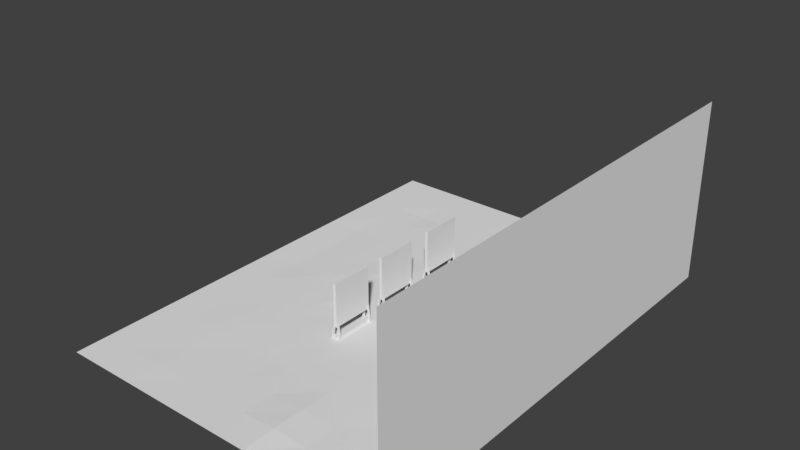 # Source: cartoon_dd3_targets.blend  (saved by Blender 2.79.0; exported with 4.5.12 LTS)
import bpy
from mathutils import Matrix  # noqa: F401  (used for matrix-valued properties, if any)

bpy.ops.wm.read_factory_settings(use_empty=True)
scene = bpy.context.scene
scene.name = 'Scene'

# ---- collections
col_collection_1 = bpy.data.collections.new('Collection 1'); scene.collection.children.link(col_collection_1)
col_collection_4 = bpy.data.collections.new('Collection 4'); scene.collection.children.link(col_collection_4)

# ---- materials (node trees are filled in below, after node groups)
mat_image = bpy.data.materials.new('image')
mat_image.alpha_threshold = 0.0
mat_image.use_transparent_shadow = False
mat_image.roughness = 0.5
mat_wood = bpy.data.materials.new('wood')
mat_wood.alpha_threshold = 0.0
mat_wood.use_transparent_shadow = False
mat_wood.roughness = 0.5

# ---- material node trees

# ---- world
world_world = bpy.data.worlds.new('World'); scene.world = world_world
world_world.color = (0.05088, 0.05088, 0.05088)
world_world.use_sun_shadow = False
world_world.sun_shadow_jitter_overblur = 0.0
world_world.cycles.sampling_method = 'MANUAL'

# ---- meshes
me_cube_003 = bpy.data.meshes.new('Cube.003')
me_cube_003.from_pydata([(-0.06761, -0.8645, -0.9088), (-0.06761, -0.8645, 1.0), (-0.06761, 1.0, -0.9088), (-0.06761, 1.0, 1.0), (0.07031, -0.8645, -0.9088), (0.07031, -0.8645, 1.0), (0.07031, 1.0, -0.9088), (0.07031, 1.0, 1.0), (0.1228, 0.8869, -1.467), (0.1228, 0.8869, -1.337), (0.1193, 1.0, -1.467), (0.1193, 1.0, -1.337), (0.1704, 0.8869, -1.467), (0.1704, 0.8869, -1.251), (0.1704, 1.0, -1.467), (0.1704, 1.0, -1.251), (0.06461, 0.8869, -0.6932), (0.06461, 1.0, -0.6932), (0.07474, 1.0, -0.6932), (0.07474, 0.8869, -0.6932), (0.1204, -0.864, -1.467), (0.1204, -0.864, -1.337), (0.1228, -0.7509, -1.467), (0.1228, -0.7509, -1.337), (0.1704, -0.864, -1.467), (0.1704, -0.864, -1.251), (0.1704, -0.7509, -1.467), (0.1704, -0.7509, -1.251), (0.06461, -0.864, -0.6932), (0.06461, -0.7509, -0.6932), (0.07474, -0.7509, -0.6932), (0.07474, -0.864, -0.6932), (-0.1401, -0.7509, -1.467), (-0.1401, -0.7509, -1.337), (-0.1263, -0.864, -1.467), (-0.1263, -0.864, -1.337), (-0.19, -0.7509, -1.467), (-0.19, -0.7509, -1.251), (-0.19, -0.864, -1.467), (-0.19, -0.864, -1.251), (-0.06334, -0.7509, -0.6932), (-0.06334, -0.864, -0.6932), (-0.07348, -0.864, -0.6932), (-0.07348, -0.7509, -0.6932), (-0.1348, 1.0, -1.467), (-0.1348, 1.0, -1.337), (-0.1401, 0.8869, -1.467), (-0.1401, 0.8869, -1.337), (-0.19, 1.0, -1.467), (-0.19, 1.0, -1.251), (-0.19, 0.8869, -1.467), (-0.19, 0.8869, -1.251), (-0.06334, 1.0, -0.6932), (-0.06334, 0.8869, -0.6932), (-0.07348, 0.8869, -0.6932), (-0.07348, 1.0, -0.6932), (-0.06761, -6.451, -0.9088), (-0.06761, -6.451, 1.0), (-0.06761, -4.586, -0.9088), (-0.06761, -4.586, 1.0), (0.07031, -6.451, -0.9088), (0.07031, -6.451, 1.0), (0.07031, -4.586, -0.9088), (0.07031, -4.586, 1.0), (0.1228, -4.699, -1.467), (0.1228, -4.699, -1.337), (0.1169, -4.586, -1.467), (0.1169, -4.586, -1.337), (0.1704, -4.699, -1.467), (0.1704, -4.699, -1.251), (0.1704, -4.586, -1.467), (0.1704, -4.586, -1.251), (0.06461, -4.699, -0.6932), (0.06461, -4.586, -0.6932), (0.07474, -4.586, -0.6932), (0.07474, -4.699, -0.6932), (0.1169, -6.45, -1.467), (0.1169, -6.45, -1.337), (0.1228, -6.337, -1.467), (0.1228, -6.337, -1.337), (0.1704, -6.45, -1.467), (0.1704, -6.45, -1.251), (0.1704, -6.337, -1.467), (0.1704, -6.337, -1.251), (0.06461, -6.45, -0.6932), (0.06461, -6.337, -0.6932), (0.07474, -6.337, -0.6932), (0.07474, -6.45, -0.6932), (-0.1401, -6.337, -1.467), (-0.1401, -6.337, -1.337), (-0.1308, -6.45, -1.467), (-0.1308, -6.45, -1.337), (-0.19, -6.337, -1.467), (-0.19, -6.337, -1.251), (-0.19, -6.45, -1.467), (-0.19, -6.45, -1.251), (-0.06334, -6.337, -0.6932), (-0.06334, -6.45, -0.6932), (-0.07348, -6.45, -0.6932), (-0.07348, -6.337, -0.6932), (-0.1308, -4.586, -1.467), (-0.1308, -4.586, -1.337), (-0.1401, -4.699, -1.467), (-0.1401, -4.699, -1.337), (-0.19, -4.586, -1.467), (-0.19, -4.586, -1.251), (-0.19, -4.699, -1.467), (-0.19, -4.699, -1.251), (-0.06334, -4.586, -0.6932), (-0.06334, -4.699, -0.6932), (-0.07348, -4.699, -0.6932), (-0.07348, -4.586, -0.6932), (-0.06761, -3.768, -0.9088), (-0.06761, -3.768, 1.0), (-0.06761, -1.903, -0.9088), (-0.06761, -1.903, 1.0), (0.07031, -3.768, -0.9088), (0.07031, -3.768, 1.0), (0.07031, -1.903, -0.9088), (0.07031, -1.903, 1.0), (0.1228, -2.016, -1.467), (0.1228, -2.016, -1.337), (0.1055, -1.903, -1.467), (0.1055, -1.903, -1.337), (0.1704, -2.016, -1.467), (0.1704, -2.016, -1.251), (0.1704, -1.903, -1.467), (0.1704, -1.903, -1.251), (0.06461, -2.016, -0.6932), (0.06461, -1.903, -0.6932), (0.07474, -1.903, -0.6932), (0.07474, -2.016, -0.6932), (0.1055, -3.767, -1.467), (0.1055, -3.767, -1.337), (0.1228, -3.654, -1.467), (0.1228, -3.654, -1.337), (0.1704, -3.767, -1.467), (0.1704, -3.767, -1.251), (0.1704, -3.654, -1.467), (0.1704, -3.654, -1.251), (0.06461, -3.767, -0.6932), (0.06461, -3.654, -0.6932), (0.07474, -3.654, -0.6932), (0.07474, -3.767, -0.6932), (-0.1401, -3.654, -1.467), (-0.1401, -3.654, -1.337), (-0.1281, -3.767, -1.467), (-0.1281, -3.767, -1.337), (-0.19, -3.654, -1.467), (-0.19, -3.654, -1.251), (-0.19, -3.767, -1.467), (-0.19, -3.767, -1.251), (-0.06334, -3.654, -0.6932), (-0.06334, -3.767, -0.6932), (-0.07348, -3.767, -0.6932), (-0.07348, -3.654, -0.6932), (-0.1281, -1.903, -1.467), (-0.1281, -1.903, -1.337), (-0.1401, -2.016, -1.467), (-0.1401, -2.016, -1.337), (-0.19, -1.903, -1.467), (-0.19, -1.903, -1.251), (-0.19, -2.016, -1.467), (-0.19, -2.016, -1.251), (-0.06334, -1.903, -0.6932), (-0.06334, -2.016, -0.6932), (-0.07348, -2.016, -0.6932), (-0.07348, -1.903, -0.6932), (-0.08742, -6.337, -0.76), (-0.1054, -6.45, -0.8463), (-0.0832, -6.45, -0.8828), (0.08141, -4.586, -0.9002), (0.08932, -4.699, -0.7783), (0.1068, -4.586, -0.8806)], [], [(1, 2, 0), (3, 6, 2), (7, 4, 6), (5, 0, 4), (6, 0, 2), (3, 5, 7), (11, 14, 10), (15, 12, 14), (12, 9, 8), (14, 8, 10), (13, 16, 9), (17, 19, 18), (15, 19, 13), (15, 17, 18), (11, 16, 17), (9, 45, 47), (23, 26, 22), (27, 24, 26), (24, 21, 20), (22, 24, 20), (25, 28, 21), (29, 31, 30), (27, 31, 25), (27, 29, 30), (21, 29, 23), (8, 32, 46), (35, 38, 34), (39, 36, 38), (36, 33, 32), (38, 32, 34), (37, 40, 33), (42, 40, 43), (39, 43, 37), (39, 41, 42), (35, 40, 41), (10, 45, 11), (47, 50, 46), (51, 48, 50), (48, 45, 44), (46, 48, 44), (49, 52, 45), (54, 52, 55), (51, 55, 49), (51, 53, 54), (45, 53, 47), (8, 44, 10), (22, 34, 32), (21, 34, 20), (33, 46, 32), (23, 35, 21), (9, 22, 8), (33, 9, 47), (56, 57, 59), (58, 59, 62), (62, 61, 60), (60, 61, 56), (62, 56, 58), (63, 59, 61), (67, 70, 66), (71, 68, 70), (68, 65, 64), (70, 64, 66), (69, 172, 65), (73, 75, 74), (69, 173, 172), (71, 171, 173), (72, 73, 171), (65, 101, 103), (79, 82, 78), (83, 80, 82), (80, 77, 76), (78, 80, 76), (81, 84, 77), (85, 87, 86), (83, 87, 81), (83, 85, 86), (77, 85, 79), (64, 88, 102), (91, 94, 90), (95, 92, 94), (92, 89, 88), (94, 88, 90), (93, 168, 89), (98, 96, 99), (93, 169, 168), (95, 170, 169), (96, 97, 170), (66, 101, 67), (103, 106, 102), (107, 104, 106), (104, 101, 100), (102, 104, 100), (105, 108, 101), (110, 108, 111), (107, 111, 105), (107, 109, 110), (101, 109, 103), (64, 100, 66), (78, 90, 88), (77, 90, 76), (89, 102, 88), (79, 91, 77), (65, 78, 64), (89, 65, 103), (113, 114, 112), (115, 118, 114), (119, 116, 118), (117, 112, 116), (118, 112, 114), (115, 117, 119), (123, 126, 122), (127, 124, 126), (124, 121, 120), (126, 120, 122), (125, 128, 121), (129, 131, 130), (127, 131, 125), (127, 129, 130), (123, 128, 129), (123, 159, 121), (135, 138, 134), (139, 136, 138), (136, 133, 132), (134, 136, 132), (137, 140, 133), (141, 143, 142), (139, 143, 137), (139, 141, 142), (133, 141, 135), (120, 144, 158), (147, 150, 146), (151, 148, 150), (148, 145, 144), (150, 144, 146), (149, 152, 145), (154, 152, 155), (151, 155, 149), (151, 153, 154), (147, 152, 153), (122, 157, 123), (159, 162, 158), (163, 160, 162), (160, 157, 156), (158, 160, 156), (161, 164, 157), (166, 164, 167), (163, 167, 161), (163, 165, 166), (157, 165, 159), (122, 158, 156), (132, 144, 134), (133, 146, 132), (145, 158, 144), (133, 145, 147), (121, 134, 120), (145, 121, 159), (169, 97, 98), (59, 58, 56), (56, 61, 57), (168, 98, 99), (173, 73, 74), (61, 62, 63), (172, 74, 75), (62, 59, 63), (61, 59, 57), (1, 3, 2), (3, 7, 6), (7, 5, 4), (5, 1, 0), (6, 4, 0), (3, 1, 5), (11, 15, 14), (15, 13, 12), (12, 13, 9), (14, 12, 8), (13, 19, 16), (17, 16, 19), (15, 18, 19), (15, 11, 17), (11, 9, 16), (9, 11, 45), (23, 27, 26), (27, 25, 24), (24, 25, 21), (22, 26, 24), (25, 31, 28), (29, 28, 31), (27, 30, 31), (27, 23, 29), (21, 28, 29), (8, 22, 32), (35, 39, 38), (39, 37, 36), (36, 37, 33), (38, 36, 32), (37, 43, 40), (42, 41, 40), (39, 42, 43), (39, 35, 41), (35, 33, 40), (10, 44, 45), (47, 51, 50), (51, 49, 48), (48, 49, 45), (46, 50, 48), (49, 55, 52), (54, 53, 52), (51, 54, 55), (51, 47, 53), (45, 52, 53), (8, 46, 44), (22, 20, 34), (21, 35, 34), (33, 47, 46), (23, 33, 35), (9, 23, 22), (33, 23, 9), (62, 60, 56), (67, 71, 70), (71, 69, 68), (68, 69, 65), (70, 68, 64), (72, 65, 172), (172, 75, 72), (73, 72, 75), (69, 71, 173), (71, 67, 171), (171, 67, 65), (65, 72, 171), (65, 67, 101), (79, 83, 82), (83, 81, 80), (80, 81, 77), (78, 82, 80), (81, 87, 84), (85, 84, 87), (83, 86, 87), (83, 79, 85), (77, 84, 85), (64, 78, 88), (91, 95, 94), (95, 93, 92), (92, 93, 89), (94, 92, 88), (96, 89, 168), (168, 99, 96), (98, 97, 96), (93, 95, 169), (95, 91, 170), (170, 91, 89), (89, 96, 170), (66, 100, 101), (103, 107, 106), (107, 105, 104), (104, 105, 101), (102, 106, 104), (105, 111, 108), (110, 109, 108), (107, 110, 111), (107, 103, 109), (101, 108, 109), (64, 102, 100), (78, 76, 90), (77, 91, 90), (89, 103, 102), (79, 89, 91), (65, 79, 78), (89, 79, 65), (113, 115, 114), (115, 119, 118), (119, 117, 116), (117, 113, 112), (118, 116, 112), (115, 113, 117), (123, 127, 126), (127, 125, 124), (124, 125, 121), (126, 124, 120), (125, 131, 128), (129, 128, 131), (127, 130, 131), (127, 123, 129), (123, 121, 128), (123, 157, 159), (135, 139, 138), (139, 137, 136), (136, 137, 133), (134, 138, 136), (137, 143, 140), (141, 140, 143), (139, 142, 143), (139, 135, 141), (133, 140, 141), (120, 134, 144), (147, 151, 150), (151, 149, 148), (148, 149, 145), (150, 148, 144), (149, 155, 152), (154, 153, 152), (151, 154, 155), (151, 147, 153), (147, 145, 152), (122, 156, 157), (159, 163, 162), (163, 161, 160), (160, 161, 157), (158, 162, 160), (161, 167, 164), (166, 165, 164), (163, 166, 167), (163, 159, 165), (157, 164, 165), (122, 120, 158), (132, 146, 144), (133, 147, 146), (145, 159, 158), (133, 135, 145), (121, 135, 134), (145, 135, 121), (169, 170, 97), (168, 169, 98), (173, 171, 73), (172, 173, 74)])
me_cube_003.polygons.foreach_set('material_index', [0, 1, 0, 1, 1, 1, 1, 1, 1, 1, 1, 1, 1, 1, 1, 1, 1, 1, 1, 1, 1, 1, 1, 1, 1, 1, 1, 1, 1, 1, 1, 1, 1, 1, 1, 1, 1, 1, 1, 1, 1, 1, 1, 1, 1, 1, 1, 1, 1, 1, 1, 1, 0, 1, 0, 1, 1, 1, 1, 1, 1, 1, 1, 1, 1, 1, 1, 1, 1, 1, 1, 1, 1, 1, 1, 1, 1, 1, 1, 1, 1, 1, 1, 1, 1, 1, 1, 1, 1, 1, 1, 1, 1, 1, 1, 1, 1, 1, 1, 1, 1, 1, 1, 1, 0, 1, 0, 1, 1, 1, 1, 1, 1, 1, 1, 1, 1, 1, 1, 1, 1, 1, 1, 1, 1, 1, 1, 1, 1, 1, 1, 1, 1, 1, 1, 1, 1, 1, 1, 1, 1, 1, 1, 1, 1, 1, 1, 1, 1, 1, 1, 1, 1, 1, 1, 1, 1, 0, 1, 1, 1, 0, 1, 1, 1, 0, 1, 0, 1, 1, 1, 1, 1, 1, 1, 1, 1, 1, 1, 1, 1, 1, 1, 1, 1, 1, 1, 1, 1, 1, 1, 1, 1, 1, 1, 1, 1, 1, 1, 1, 1, 1, 1, 1, 1, 1, 1, 1, 1, 1, 1, 1, 1, 1, 1, 1, 1, 1, 1, 1, 1, 1, 1, 1, 1, 1, 1, 1, 1, 1, 1, 1, 1, 1, 1, 1, 1, 1, 1, 1, 1, 1, 1, 1, 1, 1, 1, 1, 1, 1, 1, 1, 1, 1, 1, 1, 1, 1, 1, 1, 1, 1, 1, 1, 1, 1, 1, 1, 0, 1, 0, 1, 1, 1, 1, 1, 1, 1, 1, 1, 1, 1, 1, 1, 1, 1, 1, 1, 1, 1, 1, 1, 1, 1, 1, 1, 1, 1, 1, 1, 1, 1, 1, 1, 1, 1, 1, 1, 1, 1, 1, 1, 1, 1, 1, 1, 1, 1, 1, 1, 1, 1, 1, 1])
_uv = me_cube_003.uv_layers.new(name='UVMap')
_uv.uv.foreach_set('vector', [0.3314, 0.9978, 0.001203, 0.00227, 0.3384, 0.004077, 0.2682, 0.006815, 0.2783, 0.0878, 0.2682, 0.0878, 0.3314, 0.9978, 0.001203, 0.00227, 0.3384, 0.004077, 0.2582, 0.006815, 0.2682, 0.0878, 0.2582, 0.0878, 0.2582, 0.006815, 0.2482, 0.09167, 0.2482, 0.006815, 0.2381, 0.09167, 0.2482, 0.006815, 0.2482, 0.09167, 0.3195, 0.03412, 0.3229, 0.03964, 0.3195, 0.03964, 0.365, 0.07292, 0.3487, 0.007419, 0.365, 0.007419, 0.3595, 0.07246, 0.3629, 0.06694, 0.3629, 0.07246, 0.2381, 0.006815, 0.2347, 0.01162, 0.2347, 0.006815, 0.3595, 0.06332, 0.3629, 0.03964, 0.3629, 0.06694, 0.3394, 0.07581, 0.3401, 0.07101, 0.3401, 0.07581, 0.365, 0.07292, 0.3487, 0.2428, 0.3487, 0.07292, 0.3229, 0.03049, 0.3195, 0.006815, 0.3202, 0.006815, 0.3558, 0.03411, 0.3476, 0.006815, 0.3558, 0.006815, 0.2876, 0.08685, 0.2783, 0.09165, 0.2783, 0.08685, 0.3629, 0.01233, 0.3595, 0.006815, 0.3629, 0.006815, 0.3487, 0.4126, 0.365, 0.4781, 0.3487, 0.4781, 0.3229, 0.03964, 0.3195, 0.04516, 0.3195, 0.03964, 0.2347, 0.08685, 0.2381, 0.09165, 0.2347, 0.09165, 0.3229, 0.04878, 0.3195, 0.07246, 0.3195, 0.04516, 0.3401, 0.06621, 0.3409, 0.06141, 0.3409, 0.06621, 0.3487, 0.4126, 0.365, 0.2428, 0.365, 0.4126, 0.3595, 0.01596, 0.3629, 0.03964, 0.3622, 0.03964, 0.3558, 0.03411, 0.3476, 0.06141, 0.3476, 0.03411, 0.2347, 0.01162, 0.2253, 0.08685, 0.2253, 0.01162, 0.3101, 0.04516, 0.3065, 0.03964, 0.3101, 0.03964, 0.7169, 0.07292, 0.7006, 0.007419, 0.7169, 0.007419, 0.3558, 0.03964, 0.3595, 0.03412, 0.3595, 0.03964, 0.2217, 0.09165, 0.2253, 0.08685, 0.2253, 0.09165, 0.3558, 0.03049, 0.3595, 0.006815, 0.3595, 0.03412, 0.3394, 0.06141, 0.3401, 0.06621, 0.3394, 0.06621, 0.7169, 0.07292, 0.7006, 0.2428, 0.7006, 0.07292, 0.3065, 0.04878, 0.3101, 0.07246, 0.3094, 0.07246, 0.3394, 0.006815, 0.3476, 0.03411, 0.3394, 0.03411, 0.3195, 0.03964, 0.3101, 0.03412, 0.3195, 0.03412, 0.3558, 0.06694, 0.3595, 0.07246, 0.3558, 0.07246, 0.7169, 0.3083, 0.7006, 0.2428, 0.7169, 0.2428, 0.3065, 0.03964, 0.3101, 0.03412, 0.3101, 0.03964, 0.2253, 0.01162, 0.2217, 0.006815, 0.2253, 0.006815, 0.3065, 0.03049, 0.3101, 0.006815, 0.3101, 0.03412, 0.3394, 0.06621, 0.3401, 0.07101, 0.3394, 0.07101, 0.7169, 0.3083, 0.7006, 0.4782, 0.7006, 0.3083, 0.3595, 0.06332, 0.3558, 0.03964, 0.3566, 0.03964, 0.3476, 0.03411, 0.3394, 0.06141, 0.3394, 0.03411, 0.2347, 0.01162, 0.2253, 0.006815, 0.2347, 0.006815, 0.2347, 0.08685, 0.2253, 0.09165, 0.2253, 0.08685, 0.3195, 0.04516, 0.3101, 0.03964, 0.3195, 0.03964, 0.297, 0.08205, 0.3065, 0.006815, 0.3065, 0.08205, 0.2876, 0.01162, 0.2783, 0.006815, 0.2876, 0.006815, 0.2876, 0.08205, 0.297, 0.006815, 0.297, 0.08205, 0.6748, 0.01508, 0.6976, 0.431, 0.6748, 0.431, 1.003, 0.004077, 0.9958, 0.9978, 0.6766, 0.9993, 0.2682, 0.0878, 0.2682, 0.006815, 0.2783, 0.0878, 1.003, 0.004077, 0.6766, 0.9993, 0.6773, 0.00227, 0.2582, 0.0878, 0.2582, 0.006815, 0.2682, 0.0878, 0.2582, 0.006815, 0.2482, 0.09167, 0.2482, 0.006815, 0.2482, 0.09167, 0.2381, 0.09167, 0.2482, 0.006815, 0.3195, 0.03412, 0.3229, 0.03964, 0.3195, 0.03964, 0.365, 0.07292, 0.3487, 0.007419, 0.365, 0.007419, 0.3595, 0.07246, 0.3629, 0.06694, 0.3629, 0.07246, 0.2381, 0.006815, 0.2347, 0.01162, 0.2347, 0.006815, 0.3595, 0.06332, 0.3618, 0.04325, 0.3629, 0.06694, 0.3394, 0.07581, 0.3401, 0.07101, 0.3401, 0.07581, 0.3487, 0.07292, 0.365, 0.1857, 0.3487, 0.2169, 0.3229, 0.03049, 0.3195, 0.0156, 0.3211, 0.01477, 0.3476, 0.006815, 0.3558, 0.006815, 0.3558, 0.01559, 0.2876, 0.08685, 0.2783, 0.09165, 0.2783, 0.08685, 0.3629, 0.01233, 0.3595, 0.006815, 0.3629, 0.006815, 0.3487, 0.4126, 0.365, 0.4781, 0.3487, 0.4781, 0.3229, 0.03964, 0.3195, 0.04516, 0.3195, 0.03964, 0.2347, 0.08685, 0.2381, 0.09165, 0.2347, 0.09165, 0.3229, 0.04878, 0.3195, 0.07246, 0.3195, 0.04516, 0.3401, 0.06621, 0.3409, 0.06141, 0.3409, 0.06621, 0.3487, 0.4126, 0.365, 0.2428, 0.365, 0.4126, 0.3595, 0.01596, 0.3629, 0.03964, 0.3622, 0.03964, 0.3558, 0.03411, 0.3476, 0.06141, 0.3476, 0.03411, 0.2347, 0.01162, 0.2253, 0.08685, 0.2253, 0.01162, 0.3101, 0.04516, 0.3065, 0.03964, 0.3101, 0.03964, 0.7169, 0.07292, 0.7006, 0.007419, 0.7169, 0.007419, 0.3558, 0.03964, 0.3595, 0.03412, 0.3595, 0.03964, 0.2217, 0.09165, 0.2253, 0.08685, 0.2253, 0.09165, 0.3558, 0.03049, 0.3584, 0.009647, 0.3595, 0.03412, 0.3394, 0.06141, 0.3401, 0.06621, 0.3394, 0.06621, 0.7006, 0.07292, 0.7169, 0.1962, 0.7006, 0.2225, 0.3065, 0.04878, 0.3101, 0.06442, 0.3086, 0.06597, 0.3476, 0.03411, 0.3394, 0.03411, 0.3394, 0.02607, 0.3195, 0.03964, 0.3101, 0.03412, 0.3195, 0.03412, 0.3558, 0.06694, 0.3595, 0.07246, 0.3558, 0.07246, 0.7169, 0.3083, 0.7006, 0.2428, 0.7169, 0.2428, 0.3065, 0.03964, 0.3101, 0.03412, 0.3101, 0.03964, 0.2253, 0.01162, 0.2217, 0.006815, 0.2253, 0.006815, 0.3065, 0.03049, 0.3101, 0.006815, 0.3101, 0.03412, 0.3394, 0.06621, 0.3401, 0.07101, 0.3394, 0.07101, 0.7169, 0.3083, 0.7006, 0.4782, 0.7006, 0.3083, 0.3595, 0.06332, 0.3558, 0.03964, 0.3566, 0.03964, 0.3476, 0.03411, 0.3394, 0.06141, 0.3394, 0.03411, 0.2347, 0.01162, 0.2253, 0.006815, 0.2347, 0.006815, 0.2347, 0.08685, 0.2253, 0.09165, 0.2253, 0.08685, 0.3195, 0.04516, 0.3101, 0.03964, 0.3195, 0.03964, 0.297, 0.08205, 0.3065, 0.006815, 0.3065, 0.08205, 0.2876, 0.01162, 0.2783, 0.006815, 0.2876, 0.006815, 0.2876, 0.08205, 0.297, 0.006815, 0.297, 0.08205, 0.6748, 0.01508, 0.6976, 0.431, 0.6748, 0.431, 0.671, 0.9978, 0.3408, 0.00227, 0.678, 0.004077, 0.2682, 0.006815, 0.2783, 0.0878, 0.2682, 0.0878, 0.671, 0.9978, 0.3408, 0.00227, 0.678, 0.004077, 0.2582, 0.006815, 0.2682, 0.0878, 0.2582, 0.0878, 0.2582, 0.006815, 0.2482, 0.09167, 0.2482, 0.006815, 0.2381, 0.09167, 0.2482, 0.006815, 0.2482, 0.09167, 0.3195, 0.03412, 0.3229, 0.03964, 0.3195, 0.03964, 0.365, 0.07292, 0.3487, 0.007419, 0.365, 0.007419, 0.3595, 0.07246, 0.3629, 0.06694, 0.3629, 0.07246, 0.2381, 0.006815, 0.2347, 0.01162, 0.2347, 0.006815, 0.3595, 0.06332, 0.3629, 0.03964, 0.3629, 0.06694, 0.3394, 0.07581, 0.3401, 0.07101, 0.3401, 0.07581, 0.365, 0.07292, 0.3487, 0.2428, 0.3487, 0.07292, 0.3229, 0.03049, 0.3195, 0.006815, 0.3202, 0.006815, 0.3558, 0.03411, 0.3476, 0.006815, 0.3558, 0.006815, 0.2876, 0.09165, 0.2783, 0.08685, 0.2876, 0.08685, 0.3629, 0.01233, 0.3595, 0.006815, 0.3629, 0.006815, 0.3487, 0.4126, 0.365, 0.4781, 0.3487, 0.4781, 0.3229, 0.03964, 0.3195, 0.04516, 0.3195, 0.03964, 0.2347, 0.08685, 0.2381, 0.09165, 0.2347, 0.09165, 0.3229, 0.04878, 0.3195, 0.07246, 0.3195, 0.04516, 0.3401, 0.06621, 0.3409, 0.06141, 0.3409, 0.06621, 0.3487, 0.4126, 0.365, 0.2428, 0.365, 0.4126, 0.3595, 0.01596, 0.3629, 0.03964, 0.3622, 0.03964, 0.3558, 0.03411, 0.3476, 0.06141, 0.3476, 0.03411, 0.2347, 0.01162, 0.2253, 0.08685, 0.2253, 0.01162, 0.3101, 0.04516, 0.3065, 0.03964, 0.3101, 0.03964, 0.7169, 0.07292, 0.7006, 0.007419, 0.7169, 0.007419, 0.3558, 0.03964, 0.3595, 0.03412, 0.3595, 0.03964, 0.2217, 0.09165, 0.2253, 0.08685, 0.2253, 0.09165, 0.3558, 0.03049, 0.3595, 0.006815, 0.3595, 0.03412, 0.3394, 0.06141, 0.3401, 0.06621, 0.3394, 0.06621, 0.7169, 0.07292, 0.7006, 0.2428, 0.7006, 0.07292, 0.3065, 0.04878, 0.3101, 0.07246, 0.3094, 0.07246, 0.3394, 0.006815, 0.3476, 0.03411, 0.3394, 0.03411, 0.3195, 0.03964, 0.3101, 0.03412, 0.3195, 0.03412, 0.3558, 0.06694, 0.3595, 0.07246, 0.3558, 0.07246, 0.7169, 0.3083, 0.7006, 0.2428, 0.7169, 0.2428, 0.3065, 0.03964, 0.3101, 0.03412, 0.3101, 0.03964, 0.2253, 0.01162, 0.2217, 0.006815, 0.2253, 0.006815, 0.3065, 0.03049, 0.3101, 0.006815, 0.3101, 0.03412, 0.3394, 0.06621, 0.3401, 0.07101, 0.3394, 0.07101, 0.7169, 0.3083, 0.7006, 0.4782, 0.7006, 0.3083, 0.3595, 0.06332, 0.3558, 0.03964, 0.3566, 0.03964, 0.3476, 0.03411, 0.3394, 0.06141, 0.3394, 0.03411, 0.2347, 0.006815, 0.2253, 0.01162, 0.2253, 0.006815, 0.2347, 0.09165, 0.2253, 0.08685, 0.2347, 0.08685, 0.3195, 0.04516, 0.3101, 0.03964, 0.3195, 0.03964, 0.297, 0.08205, 0.3065, 0.006815, 0.3065, 0.08205, 0.2876, 0.006815, 0.2783, 0.01162, 0.2783, 0.006815, 0.2876, 0.08205, 0.297, 0.006815, 0.297, 0.08205, 0.6748, 0.01508, 0.6976, 0.431, 0.6748, 0.431, 0.3086, 0.06597, 0.3101, 0.07246, 0.3094, 0.07246, 0.6766, 0.9993, 0.6773, 0.00227, 1.003, 0.004077, 0.2682, 0.0878, 0.2582, 0.006815, 0.2682, 0.006815, 0.7006, 0.2225, 0.7169, 0.2428, 0.7006, 0.2428, 0.3211, 0.01477, 0.3195, 0.006815, 0.3202, 0.006815, 0.6766, 0.9993, 1.003, 0.004077, 0.9958, 0.9978, 0.3487, 0.2169, 0.365, 0.2428, 0.3487, 0.2428, 0.2783, 0.0878, 0.2682, 0.006815, 0.2783, 0.006815, 0.2482, 0.006815, 0.2381, 0.09167, 0.2381, 0.006815, 0.3314, 0.9978, 0.000458, 0.9993, 0.001203, 0.00227, 0.2682, 0.006815, 0.2783, 0.006815, 0.2783, 0.0878, 0.3314, 0.9978, 0.000458, 0.9993, 0.001203, 0.00227, 0.2582, 0.006815, 0.2682, 0.006815, 0.2682, 0.0878, 0.2582, 0.006815, 0.2582, 0.09167, 0.2482, 0.09167, 0.2381, 0.09167, 0.2381, 0.006815, 0.2482, 0.006815, 0.3195, 0.03412, 0.3229, 0.03049, 0.3229, 0.03964, 0.365, 0.07292, 0.3487, 0.07292, 0.3487, 0.007419, 0.3595, 0.07246, 0.3595, 0.06332, 0.3629, 0.06694, 0.2381, 0.006815, 0.2381, 0.01162, 0.2347, 0.01162, 0.3595, 0.06332, 0.3622, 0.03964, 0.3629, 0.03964, 0.3394, 0.07581, 0.3394, 0.07101, 0.3401, 0.07101, 0.365, 0.07292, 0.365, 0.2428, 0.3487, 0.2428, 0.3229, 0.03049, 0.3195, 0.03412, 0.3195, 0.006815, 0.3558, 0.03411, 0.3476, 0.03411, 0.3476, 0.006815, 0.2876, 0.08685, 0.2876, 0.09165, 0.2783, 0.09165, 0.3629, 0.01233, 0.3595, 0.01596, 0.3595, 0.006815, 0.3487, 0.4126, 0.365, 0.4126, 0.365, 0.4781, 0.3229, 0.03964, 0.3229, 0.04878, 0.3195, 0.04516, 0.2347, 0.08685, 0.2381, 0.08685, 0.2381, 0.09165, 0.3229, 0.04878, 0.3202, 0.07246, 0.3195, 0.07246, 0.3401, 0.06621, 0.3401, 0.06141, 0.3409, 0.06141, 0.3487, 0.4126, 0.3487, 0.2428, 0.365, 0.2428, 0.3595, 0.01596, 0.3629, 0.01233, 0.3629, 0.03964, 0.3558, 0.03411, 0.3558, 0.06141, 0.3476, 0.06141, 0.2347, 0.01162, 0.2347, 0.08685, 0.2253, 0.08685, 0.3101, 0.04516, 0.3065, 0.04878, 0.3065, 0.03964, 0.7169, 0.07292, 0.7006, 0.07292, 0.7006, 0.007419, 0.3558, 0.03964, 0.3558, 0.03049, 0.3595, 0.03412, 0.2217, 0.09165, 0.2217, 0.08685, 0.2253, 0.08685, 0.3558, 0.03049, 0.3587, 0.006815, 0.3595, 0.006815, 0.3394, 0.06141, 0.3401, 0.06141, 0.3401, 0.06621, 0.7169, 0.07292, 0.7169, 0.2428, 0.7006, 0.2428, 0.3065, 0.04878, 0.3101, 0.04516, 0.3101, 0.07246, 0.3394, 0.006815, 0.3476, 0.006815, 0.3476, 0.03411, 0.3195, 0.03964, 0.3101, 0.03964, 0.3101, 0.03412, 0.3558, 0.06694, 0.3595, 0.06332, 0.3595, 0.07246, 0.7169, 0.3083, 0.7006, 0.3083, 0.7006, 0.2428, 0.3065, 0.03964, 0.3065, 0.03049, 0.3101, 0.03412, 0.2253, 0.01162, 0.2217, 0.01162, 0.2217, 0.006815, 0.3065, 0.03049, 0.3094, 0.006815, 0.3101, 0.006815, 0.3394, 0.06621, 0.3401, 0.06621, 0.3401, 0.07101, 0.7169, 0.3083, 0.7169, 0.4782, 0.7006, 0.4782, 0.3595, 0.06332, 0.3558, 0.06694, 0.3558, 0.03964, 0.3476, 0.03411, 0.3476, 0.06141, 0.3394, 0.06141, 0.2347, 0.01162, 0.2253, 0.01162, 0.2253, 0.006815, 0.2347, 0.08685, 0.2347, 0.09165, 0.2253, 0.09165, 0.3195, 0.04516, 0.3101, 0.04516, 0.3101, 0.03964, 0.297, 0.08205, 0.297, 0.006815, 0.3065, 0.006815, 0.2876, 0.01162, 0.2783, 0.01162, 0.2783, 0.006815, 0.2876, 0.08205, 0.2876, 0.006815, 0.297, 0.006815, 0.6748, 0.01508, 0.6976, 0.01508, 0.6976, 0.431, 0.2582, 0.006815, 0.2582, 0.09167, 0.2482, 0.09167, 0.3195, 0.03412, 0.3229, 0.03049, 0.3229, 0.03964, 0.365, 0.07292, 0.3487, 0.07292, 0.3487, 0.007419, 0.3595, 0.07246, 0.3595, 0.06332, 0.3629, 0.06694, 0.2381, 0.006815, 0.2381, 0.01162, 0.2347, 0.01162, 0.3629, 0.03964, 0.3629, 0.06694, 0.3618, 0.04325, 0.3618, 0.04325, 0.3622, 0.03964, 0.3629, 0.03964, 0.3394, 0.07581, 0.3394, 0.07101, 0.3401, 0.07101, 0.3487, 0.07292, 0.365, 0.07292, 0.365, 0.1857, 0.3229, 0.03049, 0.3195, 0.03412, 0.3195, 0.0156, 0.3558, 0.01559, 0.3558, 0.03411, 0.3476, 0.03411, 0.3476, 0.03411, 0.3476, 0.006815, 0.3558, 0.01559, 0.2876, 0.08685, 0.2876, 0.09165, 0.2783, 0.09165, 0.3629, 0.01233, 0.3595, 0.01596, 0.3595, 0.006815, 0.3487, 0.4126, 0.365, 0.4126, 0.365, 0.4781, 0.3229, 0.03964, 0.3229, 0.04878, 0.3195, 0.04516, 0.2347, 0.08685, 0.2381, 0.08685, 0.2381, 0.09165, 0.3229, 0.04878, 0.3202, 0.07246, 0.3195, 0.07246, 0.3401, 0.06621, 0.3401, 0.06141, 0.3409, 0.06141, 0.3487, 0.4126, 0.3487, 0.2428, 0.365, 0.2428, 0.3595, 0.01596, 0.3629, 0.01233, 0.3629, 0.03964, 0.3558, 0.03411, 0.3558, 0.06141, 0.3476, 0.06141, 0.2347, 0.01162, 0.2347, 0.08685, 0.2253, 0.08685, 0.3101, 0.04516, 0.3065, 0.04878, 0.3065, 0.03964, 0.7169, 0.07292, 0.7006, 0.07292, 0.7006, 0.007419, 0.3558, 0.03964, 0.3558, 0.03049, 0.3595, 0.03412, 0.2217, 0.09165, 0.2217, 0.08685, 0.2253, 0.08685, 0.3595, 0.006815, 0.3595, 0.03412, 0.3584, 0.009647, 0.3584, 0.009647, 0.3587, 0.006815, 0.3595, 0.006815, 0.3394, 0.06141, 0.3401, 0.06141, 0.3401, 0.06621, 0.7006, 0.07292, 0.7169, 0.07292, 0.7169, 0.1962, 0.3065, 0.04878, 0.3101, 0.04516, 0.3101, 0.06442, 0.3394, 0.02607, 0.3394, 0.006815, 0.3476, 0.006815, 0.3476, 0.006815, 0.3476, 0.03411, 0.3394, 0.02607, 0.3195, 0.03964, 0.3101, 0.03964, 0.3101, 0.03412, 0.3558, 0.06694, 0.3595, 0.06332, 0.3595, 0.07246, 0.7169, 0.3083, 0.7006, 0.3083, 0.7006, 0.2428, 0.3065, 0.03964, 0.3065, 0.03049, 0.3101, 0.03412, 0.2253, 0.01162, 0.2217, 0.01162, 0.2217, 0.006815, 0.3065, 0.03049, 0.3094, 0.006815, 0.3101, 0.006815, 0.3394, 0.06621, 0.3401, 0.06621, 0.3401, 0.07101, 0.7169, 0.3083, 0.7169, 0.4782, 0.7006, 0.4782, 0.3595, 0.06332, 0.3558, 0.06694, 0.3558, 0.03964, 0.3476, 0.03411, 0.3476, 0.06141, 0.3394, 0.06141, 0.2347, 0.01162, 0.2253, 0.01162, 0.2253, 0.006815, 0.2347, 0.08685, 0.2347, 0.09165, 0.2253, 0.09165, 0.3195, 0.04516, 0.3101, 0.04516, 0.3101, 0.03964, 0.297, 0.08205, 0.297, 0.006815, 0.3065, 0.006815, 0.2876, 0.01162, 0.2783, 0.01162, 0.2783, 0.006815, 0.2876, 0.08205, 0.2876, 0.006815, 0.297, 0.006815, 0.6748, 0.01508, 0.6976, 0.01508, 0.6976, 0.431, 0.671, 0.9978, 0.34, 0.9993, 0.3408, 0.00227, 0.2682, 0.006815, 0.2783, 0.006815, 0.2783, 0.0878, 0.671, 0.9978, 0.34, 0.9993, 0.3408, 0.00227, 0.2582, 0.006815, 0.2682, 0.006815, 0.2682, 0.0878, 0.2582, 0.006815, 0.2582, 0.09167, 0.2482, 0.09167, 0.2381, 0.09167, 0.2381, 0.006815, 0.2482, 0.006815, 0.3195, 0.03412, 0.3229, 0.03049, 0.3229, 0.03964, 0.365, 0.07292, 0.3487, 0.07292, 0.3487, 0.007419, 0.3595, 0.07246, 0.3595, 0.06332, 0.3629, 0.06694, 0.2381, 0.006815, 0.2381, 0.01162, 0.2347, 0.01162, 0.3595, 0.06332, 0.3622, 0.03964, 0.3629, 0.03964, 0.3394, 0.07581, 0.3394, 0.07101, 0.3401, 0.07101, 0.365, 0.07292, 0.365, 0.2428, 0.3487, 0.2428, 0.3229, 0.03049, 0.3195, 0.03412, 0.3195, 0.006815, 0.3558, 0.03411, 0.3476, 0.03411, 0.3476, 0.006815, 0.2876, 0.09165, 0.2783, 0.09165, 0.2783, 0.08685, 0.3629, 0.01233, 0.3595, 0.01596, 0.3595, 0.006815, 0.3487, 0.4126, 0.365, 0.4126, 0.365, 0.4781, 0.3229, 0.03964, 0.3229, 0.04878, 0.3195, 0.04516, 0.2347, 0.08685, 0.2381, 0.08685, 0.2381, 0.09165, 0.3229, 0.04878, 0.3202, 0.07246, 0.3195, 0.07246, 0.3401, 0.06621, 0.3401, 0.06141, 0.3409, 0.06141, 0.3487, 0.4126, 0.3487, 0.2428, 0.365, 0.2428, 0.3595, 0.01596, 0.3629, 0.01233, 0.3629, 0.03964, 0.3558, 0.03411, 0.3558, 0.06141, 0.3476, 0.06141, 0.2347, 0.01162, 0.2347, 0.08685, 0.2253, 0.08685, 0.3101, 0.04516, 0.3065, 0.04878, 0.3065, 0.03964, 0.7169, 0.07292, 0.7006, 0.07292, 0.7006, 0.007419, 0.3558, 0.03964, 0.3558, 0.03049, 0.3595, 0.03412, 0.2217, 0.09165, 0.2217, 0.08685, 0.2253, 0.08685, 0.3558, 0.03049, 0.3587, 0.006815, 0.3595, 0.006815, 0.3394, 0.06141, 0.3401, 0.06141, 0.3401, 0.06621, 0.7169, 0.07292, 0.7169, 0.2428, 0.7006, 0.2428, 0.3065, 0.04878, 0.3101, 0.04516, 0.3101, 0.07246, 0.3394, 0.006815, 0.3476, 0.006815, 0.3476, 0.03411, 0.3195, 0.03964, 0.3101, 0.03964, 0.3101, 0.03412, 0.3558, 0.06694, 0.3595, 0.06332, 0.3595, 0.07246, 0.7169, 0.3083, 0.7006, 0.3083, 0.7006, 0.2428, 0.3065, 0.03964, 0.3065, 0.03049, 0.3101, 0.03412, 0.2253, 0.01162, 0.2217, 0.01162, 0.2217, 0.006815, 0.3065, 0.03049, 0.3094, 0.006815, 0.3101, 0.006815, 0.3394, 0.06621, 0.3401, 0.06621, 0.3401, 0.07101, 0.7169, 0.3083, 0.7169, 0.4782, 0.7006, 0.4782, 0.3595, 0.06332, 0.3558, 0.06694, 0.3558, 0.03964, 0.3476, 0.03411, 0.3476, 0.06141, 0.3394, 0.06141, 0.2347, 0.006815, 0.2347, 0.01162, 0.2253, 0.01162, 0.2347, 0.09165, 0.2253, 0.09165, 0.2253, 0.08685, 0.3195, 0.04516, 0.3101, 0.04516, 0.3101, 0.03964, 0.297, 0.08205, 0.297, 0.006815, 0.3065, 0.006815, 0.2876, 0.006815, 0.2876, 0.01162, 0.2783, 0.01162, 0.2876, 0.08205, 0.2876, 0.006815, 0.297, 0.006815, 0.6748, 0.01508, 0.6976, 0.01508, 0.6976, 0.431, 0.3086, 0.06597, 0.3101, 0.06442, 0.3101, 0.07246, 0.7006, 0.2225, 0.7169, 0.1962, 0.7169, 0.2428, 0.3211, 0.01477, 0.3195, 0.0156, 0.3195, 0.006815, 0.3487, 0.2169, 0.365, 0.1857, 0.365, 0.2428])
me_cube_003.materials.append(mat_image)
me_cube_003.materials.append(mat_wood)
me_cube_003.use_remesh_preserve_volume = False
me_cube_003.use_remesh_preserve_attributes = False
me_cube_003.use_mirror_vertex_groups = False
me_cube_003.update()
me_plane = bpy.data.meshes.new('Plane')
me_plane.from_pydata([(-5.078, -7.679, 0.0), (4.973, -7.679, 0.0), (-5.078, 7.067, 0.0), (4.973, 7.067, 0.0), (4.973, -7.679, 1.107), (4.973, 7.067, 1.107), (-5.078, 6.013, 0.0), (-5.078, 4.96, 0.0), (-5.078, 3.907, 0.0), (-5.078, 2.853, 0.0), (-5.078, 1.8, 0.0), (-5.078, 0.7469, 0.0), (-5.078, -0.3063, 0.0), (-5.078, -1.36, 0.0), (-5.078, -2.413, 0.0), (-5.078, -3.466, 0.0), (-5.078, -4.519, 0.0), (-5.078, -5.573, 0.0), (-5.078, -6.626, 0.0), (4.973, -6.626, 0.0), (4.973, -5.573, 0.0), (4.973, -4.519, 0.0), (4.973, -3.466, 0.0), (4.973, -2.413, 0.0), (4.973, -1.36, 0.0), (4.973, -0.3063, 0.0), (4.973, 0.7469, 0.0), (4.973, 1.8, 0.0), (4.973, 2.853, 0.0), (4.973, 3.907, 0.0), (4.973, 4.96, 0.0), (4.973, 6.013, 0.0), (4.973, -6.626, 1.107), (4.973, -5.573, 1.107), (4.973, -4.519, 1.107), (4.973, -3.466, 1.107), (4.973, -2.413, 1.107), (4.973, -1.36, 1.107), (4.973, -0.3063, 1.107), (4.973, 0.7469, 1.107), (4.973, 1.8, 1.107), (4.973, 2.853, 1.107), (4.973, 3.907, 1.107), (4.973, 4.96, 1.107), (4.973, 6.013, 1.107), (-3.962, -7.679, 0.0), (-2.845, -7.679, 0.0), (-1.728, -7.679, 0.0), (-0.611, -7.679, 0.0), (0.5058, -7.679, 0.0), (1.623, -7.679, 0.0), (2.74, -7.679, 0.0), (3.856, -7.679, 0.0), (3.856, 7.067, 0.0), (2.74, 7.067, 0.0), (1.623, 7.067, 0.0), (0.5058, 7.067, 0.0), (-0.611, 7.067, 0.0), (-1.728, 7.067, 0.0), (-2.845, 7.067, 0.0), (-3.962, 7.067, 0.0), (3.856, -6.626, 0.0), (2.74, -6.626, 0.0), (1.623, -6.626, 0.05169), (0.5058, -6.626, 0.0), (-0.611, -6.626, 0.0), (-1.728, -6.626, 0.0), (-2.845, -6.626, 0.009894), (-3.962, -6.626, 0.0), (3.856, -5.573, 0.0), (2.74, -5.573, 0.0), (1.623, -5.573, 0.03749), (0.5058, -5.573, 0.0), (-0.611, -5.573, 0.0), (-1.728, -5.573, 0.0), (-2.845, -5.573, -0.0009603), (-3.962, -5.573, 0.0), (3.856, -4.519, 0.0), (2.74, -4.519, 0.01366), (1.623, -4.519, 0.01057), (0.5058, -4.519, 0.0), (-0.611, -4.519, -0.009316), (-1.728, -4.519, 0.0), (-2.845, -4.519, 0.009894), (-3.962, -4.519, 0.0), (3.856, -3.466, 0.0), (2.74, -3.466, 0.01366), (1.623, -3.466, 0.01366), (0.5058, -3.466, 0.0), (-0.611, -3.466, 0.0), (-1.728, -3.466, 0.0), (-2.845, -3.466, 0.009894), (-3.962, -3.466, 0.0), (3.856, -2.413, 0.0), (2.74, -2.413, 0.0), (1.623, -2.413, 0.0), (0.5058, -2.413, 0.0), (-0.611, -2.413, 0.0), (-1.728, -2.413, 0.0), (-2.845, -2.413, 0.0), (-3.962, -2.413, 0.0), (3.856, -1.36, 0.0), (2.74, -1.36, 0.0), (1.623, -1.36, 0.0), (0.5058, -1.36, 0.0), (-0.624, -1.376, -0.01987), (-1.728, -1.36, 0.0), (-2.845, -1.36, 0.0), (-3.962, -1.36, 0.0), (3.856, -0.3063, 0.0), (2.74, -0.3063, 0.0), (1.623, -0.3063, 0.0), (0.5058, -0.3063, 0.0), (-0.6073, -0.3082, 0.01898), (-1.728, -0.3063, 0.0), (-2.845, -0.3063, 0.0), (-3.962, -0.3063, -0.01993), (3.856, 0.7469, 0.0), (2.74, 0.7469, 0.0), (1.623, 0.7469, 0.0), (0.5058, 0.7469, 0.0), (-0.611, 0.7469, 0.0), (-1.732, 0.7305, 0.01618), (-2.845, 0.7469, 0.0), (-3.962, 0.7469, -0.01993), (3.856, 1.8, 0.0), (2.74, 1.8, 0.0), (1.623, 1.8, 0.0), (0.5058, 1.8, 0.0), (-0.6423, 1.737, 0.01716), (-1.728, 1.8, 0.0), (-2.845, 1.8, 0.0), (-3.962, 1.8, -0.01993), (3.856, 2.853, 0.0), (2.74, 2.853, 0.0), (1.623, 2.853, 0.0), (0.5058, 2.853, 0.0), (-0.611, 2.853, 0.0), (-1.728, 2.853, 0.0), (-2.845, 2.853, 0.0), (-3.962, 2.853, -0.01993), (3.856, 3.907, 0.0), (2.74, 3.907, 0.0), (1.623, 3.907, 0.0), (0.5058, 3.907, 0.0), (-0.611, 3.907, 0.0), (-1.728, 3.907, 0.0), (-2.845, 3.907, 0.0), (-3.962, 3.907, 0.0), (3.856, 4.96, 0.01618), (2.74, 4.96, 0.0), (1.623, 4.96, 0.0), (0.5058, 4.96, -0.01832), (-0.611, 4.96, 0.0), (-1.728, 4.96, 0.0), (-2.845, 4.96, -0.01993), (-3.962, 4.96, 0.0), (3.856, 6.013, 0.01618), (2.74, 6.013, 0.0), (1.623, 6.013, -0.01832), (0.5058, 6.013, -0.01832), (-0.611, 6.013, 0.0), (-1.728, 6.013, 0.0), (-2.845, 6.013, 0.0), (-3.962, 6.013, 0.0), (5.235, -7.679, 1.107), (5.235, 7.067, 1.107), (5.235, -6.626, 1.107), (5.235, -5.573, 1.107), (5.235, -4.519, 1.107), (5.235, -3.466, 1.107), (5.235, -2.413, 1.107), (5.235, -1.36, 1.107), (5.235, -0.3063, 1.107), (5.235, 0.7469, 1.107), (5.235, 1.8, 1.107), (5.235, 2.853, 1.107), (5.235, 3.907, 1.107), (5.235, 4.96, 1.107), (5.235, 6.013, 1.107), (6.001, -7.679, -0.0291), (6.001, 7.067, -0.0291), (6.001, -6.626, -0.0291), (6.001, -5.573, -0.0291), (6.001, -4.519, -0.0291), (6.001, -3.466, -0.0291), (6.001, -2.413, -0.0291), (6.001, -1.36, -0.0291), (6.001, -0.3063, -0.0291), (6.001, 0.7469, -0.0291), (6.001, 1.8, -0.0291), (6.001, 2.853, -0.0291), (6.001, 3.907, -0.0291), (6.001, 4.96, -0.0291), (6.001, 6.013, -0.0291), (6.001, -7.679, 5.786), (6.001, 7.067, 5.786), (6.001, -6.626, 5.786), (6.001, -5.573, 5.786), (6.001, -4.519, 5.786), (6.001, -3.466, 5.786), (6.001, -2.413, 5.786), (6.001, -1.36, 5.786), (6.001, -0.3063, 5.786), (6.001, 0.7469, 5.786), (6.001, 1.8, 5.786), (6.001, 2.853, 5.786), (6.001, 3.907, 5.786), (6.001, 4.96, 5.786), (6.001, 6.013, 5.786)], [], [(31, 53, 157), (1, 32, 19), (31, 5, 3), (30, 44, 31), (29, 43, 30), (28, 42, 29), (27, 41, 28), (26, 40, 27), (25, 39, 26), (24, 38, 25), (23, 37, 24), (22, 36, 23), (21, 35, 22), (20, 34, 21), (19, 33, 20), (1, 61, 52), (19, 69, 61), (20, 77, 69), (21, 85, 77), (22, 93, 85), (23, 101, 93), (24, 109, 101), (25, 117, 109), (26, 125, 117), (27, 133, 125), (28, 141, 133), (141, 30, 149), (30, 157, 149), (156, 6, 7), (156, 163, 164), (154, 163, 155), (153, 162, 154), (152, 161, 153), (152, 159, 160), (151, 158, 159), (149, 158, 150), (148, 7, 8), (147, 156, 148), (147, 154, 155), (145, 154, 146), (144, 153, 145), (144, 151, 152), (142, 151, 143), (141, 150, 142), (9, 148, 8), (139, 148, 140), (138, 147, 139), (137, 146, 138), (136, 145, 137), (135, 144, 136), (134, 143, 135), (133, 142, 134), (132, 9, 10), (131, 140, 132), (130, 139, 131), (130, 137, 138), (128, 137, 129), (127, 136, 128), (126, 135, 127), (125, 134, 126), (124, 10, 11), (123, 132, 124), (123, 130, 131), (122, 129, 130), (120, 129, 121), (119, 128, 120), (118, 127, 119), (117, 126, 118), (116, 11, 12), (115, 124, 116), (115, 122, 123), (113, 122, 114), (113, 120, 121), (111, 120, 112), (110, 119, 111), (109, 118, 110), (108, 12, 13), (108, 115, 116), (106, 115, 107), (106, 113, 114), (104, 113, 105), (103, 112, 104), (102, 111, 103), (101, 110, 102), (100, 13, 14), (99, 108, 100), (98, 107, 99), (98, 105, 106), (96, 105, 97), (95, 104, 96), (94, 103, 95), (93, 102, 94), (92, 14, 15), (92, 99, 100), (90, 99, 91), (89, 98, 90), (88, 97, 89), (88, 95, 96), (86, 95, 87), (85, 94, 86), (84, 15, 16), (83, 92, 84), (82, 91, 83), (82, 89, 90), (80, 89, 81), (79, 88, 80), (78, 87, 79), (77, 86, 78), (76, 16, 17), (75, 84, 76), (75, 82, 83), (73, 82, 74), (73, 80, 81), (72, 79, 80), (70, 79, 71), (70, 77, 78), (68, 17, 18), (68, 75, 76), (66, 75, 67), (65, 74, 66), (64, 73, 65), (64, 71, 72), (62, 71, 63), (61, 70, 62), (45, 18, 0), (46, 68, 45), (46, 66, 67), (48, 66, 47), (48, 64, 65), (50, 64, 49), (50, 62, 63), (52, 62, 51), (164, 2, 6), (163, 60, 164), (162, 59, 163), (161, 58, 162), (161, 56, 57), (159, 56, 160), (158, 55, 159), (158, 53, 54), (36, 172, 37), (41, 177, 42), (35, 171, 36), (34, 170, 35), (40, 176, 41), (33, 169, 34), (39, 175, 40), (38, 174, 39), (32, 168, 33), (37, 173, 38), (43, 179, 44), (42, 178, 43), (44, 166, 5), (4, 167, 32), (186, 202, 187), (192, 208, 193), (194, 196, 181), (185, 201, 186), (191, 207, 192), (190, 206, 191), (184, 200, 185), (189, 205, 190), (183, 199, 184), (182, 198, 183), (188, 204, 189), (193, 209, 194), (180, 197, 182), (187, 203, 188), (31, 3, 53), (1, 4, 32), (31, 44, 5), (30, 43, 44), (29, 42, 43), (28, 41, 42), (27, 40, 41), (26, 39, 40), (25, 38, 39), (24, 37, 38), (23, 36, 37), (22, 35, 36), (21, 34, 35), (20, 33, 34), (19, 32, 33), (1, 19, 61), (19, 20, 69), (20, 21, 77), (21, 22, 85), (22, 23, 93), (23, 24, 101), (24, 25, 109), (25, 26, 117), (26, 27, 125), (27, 28, 133), (28, 29, 141), (141, 29, 30), (30, 31, 157), (156, 164, 6), (156, 155, 163), (154, 162, 163), (153, 161, 162), (152, 160, 161), (152, 151, 159), (151, 150, 158), (149, 157, 158), (148, 156, 7), (147, 155, 156), (147, 146, 154), (145, 153, 154), (144, 152, 153), (144, 143, 151), (142, 150, 151), (141, 149, 150), (9, 140, 148), (139, 147, 148), (138, 146, 147), (137, 145, 146), (136, 144, 145), (135, 143, 144), (134, 142, 143), (133, 141, 142), (132, 140, 9), (131, 139, 140), (130, 138, 139), (130, 129, 137), (128, 136, 137), (127, 135, 136), (126, 134, 135), (125, 133, 134), (124, 132, 10), (123, 131, 132), (123, 122, 130), (122, 121, 129), (120, 128, 129), (119, 127, 128), (118, 126, 127), (117, 125, 126), (116, 124, 11), (115, 123, 124), (115, 114, 122), (113, 121, 122), (113, 112, 120), (111, 119, 120), (110, 118, 119), (109, 117, 118), (108, 116, 12), (108, 107, 115), (106, 114, 115), (106, 105, 113), (104, 112, 113), (103, 111, 112), (102, 110, 111), (101, 109, 110), (100, 108, 13), (99, 107, 108), (98, 106, 107), (98, 97, 105), (96, 104, 105), (95, 103, 104), (94, 102, 103), (93, 101, 102), (92, 100, 14), (92, 91, 99), (90, 98, 99), (89, 97, 98), (88, 96, 97), (88, 87, 95), (86, 94, 95), (85, 93, 94), (84, 92, 15), (83, 91, 92), (82, 90, 91), (82, 81, 89), (80, 88, 89), (79, 87, 88), (78, 86, 87), (77, 85, 86), (76, 84, 16), (75, 83, 84), (75, 74, 82), (73, 81, 82), (73, 72, 80), (72, 71, 79), (70, 78, 79), (70, 69, 77), (68, 76, 17), (68, 67, 75), (66, 74, 75), (65, 73, 74), (64, 72, 73), (64, 63, 71), (62, 70, 71), (61, 69, 70), (45, 68, 18), (46, 67, 68), (46, 47, 66), (48, 65, 66), (48, 49, 64), (50, 63, 64), (50, 51, 62), (52, 61, 62), (164, 60, 2), (163, 59, 60), (162, 58, 59), (161, 57, 58), (161, 160, 56), (159, 55, 56), (158, 54, 55), (158, 157, 53), (36, 171, 172), (41, 176, 177), (35, 170, 171), (34, 169, 170), (40, 175, 176), (33, 168, 169), (39, 174, 175), (38, 173, 174), (32, 167, 168), (37, 172, 173), (43, 178, 179), (42, 177, 178), (44, 179, 166), (4, 165, 167), (186, 201, 202), (192, 207, 208), (194, 209, 196), (185, 200, 201), (191, 206, 207), (190, 205, 206), (184, 199, 200), (189, 204, 205), (183, 198, 199), (182, 197, 198), (188, 203, 204), (193, 208, 209), (180, 195, 197), (187, 202, 203)])
_uv = me_plane.uv_layers.new(name='UVMap')
_uv.uv.foreach_set('vector', [0.07113, 0.5411, 4.603e-05, 0.4809, 0.07119, 0.4812, 0.8582, 0.5362, 0.8069, 0.5996, 0.8072, 0.5355, 0.1944, 0.5273, 0.1431, 0.5907, 0.1434, 0.5266, 0.2455, 0.528, 0.1942, 0.5914, 0.1944, 0.5273, 0.2966, 0.5286, 0.2452, 0.5921, 0.2455, 0.528, 0.3476, 0.5293, 0.2963, 0.5928, 0.2966, 0.5286, 0.3987, 0.53, 0.3474, 0.5935, 0.3476, 0.5293, 0.4497, 0.5307, 0.3984, 0.5941, 0.3987, 0.53, 0.5008, 0.5314, 0.4495, 0.5948, 0.4497, 0.5307, 0.5519, 0.5321, 0.5005, 0.5955, 0.5008, 0.5314, 0.6029, 0.5328, 0.5516, 0.5962, 0.5519, 0.5321, 0.654, 0.5334, 0.6027, 0.5969, 0.6029, 0.5328, 0.7051, 0.5341, 0.6537, 0.5976, 0.654, 0.5334, 0.7561, 0.5348, 0.7048, 0.5982, 0.7051, 0.5341, 0.8072, 0.5355, 0.7559, 0.5989, 0.7561, 0.5348, 0.996, 0.5448, 0.9249, 0.4845, 0.9961, 0.4848, 0.9249, 0.5445, 0.8538, 0.4842, 0.9249, 0.4845, 0.8537, 0.5442, 0.7826, 0.4839, 0.8538, 0.4842, 0.7826, 0.5439, 0.7115, 0.4837, 0.7826, 0.4839, 0.7114, 0.5436, 0.6403, 0.4834, 0.7115, 0.4837, 0.6403, 0.5434, 0.5692, 0.4831, 0.6403, 0.4834, 0.5691, 0.5431, 0.4981, 0.4828, 0.5692, 0.4831, 0.498, 0.5428, 0.4269, 0.4825, 0.4981, 0.4828, 0.4269, 0.5425, 0.3558, 0.4823, 0.4269, 0.4825, 0.3557, 0.5423, 0.2846, 0.482, 0.3558, 0.4823, 0.2846, 0.542, 0.2135, 0.4817, 0.2846, 0.482, 0.2135, 0.4817, 0.1423, 0.5414, 0.1423, 0.4814, 0.1423, 0.5414, 0.07119, 0.4812, 0.1423, 0.4814, 0.1427, 0.06148, 0.07166, 0.001215, 0.1428, 0.001493, 0.1427, 0.06148, 0.07154, 0.1212, 0.0716, 0.06121, 0.1426, 0.1815, 0.07154, 0.1212, 0.1427, 0.1215, 0.1426, 0.2415, 0.07148, 0.1812, 0.1426, 0.1815, 0.1425, 0.3015, 0.07142, 0.2412, 0.1426, 0.2415, 0.1425, 0.3015, 0.07131, 0.3612, 0.07137, 0.3012, 0.1425, 0.3614, 0.07125, 0.4212, 0.07131, 0.3612, 0.1423, 0.4814, 0.07125, 0.4212, 0.1424, 0.4214, 0.2139, 0.06176, 0.1428, 0.001493, 0.2139, 0.001771, 0.2138, 0.1218, 0.1427, 0.06148, 0.2139, 0.06176, 0.2138, 0.1218, 0.1426, 0.1815, 0.1427, 0.1215, 0.2137, 0.2417, 0.1426, 0.1815, 0.2138, 0.1817, 0.2137, 0.3017, 0.1426, 0.2415, 0.2137, 0.2417, 0.2137, 0.3017, 0.1425, 0.3614, 0.1425, 0.3015, 0.2135, 0.4217, 0.1425, 0.3614, 0.2136, 0.3617, 0.2135, 0.4817, 0.1424, 0.4214, 0.2135, 0.4217, 0.2851, 0.002049, 0.2139, 0.06176, 0.2139, 0.001771, 0.285, 0.122, 0.2139, 0.06176, 0.285, 0.06204, 0.2849, 0.182, 0.2138, 0.1218, 0.285, 0.122, 0.2849, 0.242, 0.2138, 0.1817, 0.2849, 0.182, 0.2848, 0.302, 0.2137, 0.2417, 0.2849, 0.242, 0.2847, 0.362, 0.2137, 0.3017, 0.2848, 0.302, 0.2847, 0.422, 0.2136, 0.3617, 0.2847, 0.362, 0.2846, 0.482, 0.2135, 0.4217, 0.2847, 0.422, 0.3562, 0.06232, 0.2851, 0.002049, 0.3562, 0.002326, 0.3561, 0.1223, 0.285, 0.06204, 0.3562, 0.06232, 0.3561, 0.1823, 0.285, 0.122, 0.3561, 0.1223, 0.3561, 0.1823, 0.2849, 0.242, 0.2849, 0.182, 0.3559, 0.3023, 0.2849, 0.242, 0.356, 0.2423, 0.3559, 0.3623, 0.2848, 0.302, 0.3559, 0.3023, 0.3558, 0.4223, 0.2847, 0.362, 0.3559, 0.3623, 0.3558, 0.4823, 0.2847, 0.422, 0.3558, 0.4223, 0.4273, 0.0626, 0.3562, 0.002326, 0.4274, 0.002604, 0.4273, 0.1226, 0.3562, 0.06232, 0.4273, 0.0626, 0.4273, 0.1226, 0.3561, 0.1823, 0.3561, 0.1223, 0.4272, 0.1826, 0.356, 0.2423, 0.3561, 0.1823, 0.4271, 0.3026, 0.356, 0.2423, 0.4271, 0.2426, 0.427, 0.3626, 0.3559, 0.3023, 0.4271, 0.3026, 0.427, 0.4225, 0.3559, 0.3623, 0.427, 0.3626, 0.4269, 0.4825, 0.3558, 0.4223, 0.427, 0.4225, 0.4985, 0.06287, 0.4274, 0.002604, 0.4985, 0.002882, 0.4984, 0.1229, 0.4273, 0.0626, 0.4985, 0.06287, 0.4984, 0.1229, 0.4272, 0.1826, 0.4273, 0.1226, 0.4983, 0.2429, 0.4272, 0.1826, 0.4983, 0.1829, 0.4983, 0.2429, 0.4271, 0.3026, 0.4271, 0.2426, 0.4982, 0.3628, 0.4271, 0.3026, 0.4982, 0.3028, 0.4981, 0.4228, 0.427, 0.3626, 0.4982, 0.3628, 0.4981, 0.4828, 0.427, 0.4225, 0.4981, 0.4228, 0.5696, 0.06315, 0.4985, 0.002882, 0.5697, 0.00316, 0.5696, 0.06315, 0.4984, 0.1229, 0.4985, 0.06287, 0.5695, 0.1831, 0.4984, 0.1229, 0.5696, 0.1231, 0.5695, 0.1831, 0.4983, 0.2429, 0.4983, 0.1829, 0.5694, 0.3031, 0.4983, 0.2429, 0.5694, 0.2431, 0.5693, 0.3631, 0.4982, 0.3028, 0.5694, 0.3031, 0.5693, 0.4231, 0.4982, 0.3628, 0.5693, 0.3631, 0.5692, 0.4831, 0.4981, 0.4228, 0.5693, 0.4231, 0.6408, 0.06343, 0.5697, 0.00316, 0.6408, 0.003438, 0.6407, 0.1234, 0.5696, 0.06315, 0.6408, 0.06343, 0.6406, 0.1834, 0.5696, 0.1231, 0.6407, 0.1234, 0.6406, 0.1834, 0.5694, 0.2431, 0.5695, 0.1831, 0.6405, 0.3034, 0.5694, 0.2431, 0.6406, 0.2434, 0.6405, 0.3634, 0.5694, 0.3031, 0.6405, 0.3034, 0.6404, 0.4234, 0.5693, 0.3631, 0.6405, 0.3634, 0.6403, 0.4834, 0.5693, 0.4231, 0.6404, 0.4234, 0.7119, 0.06371, 0.6408, 0.003438, 0.712, 0.003716, 0.7119, 0.06371, 0.6407, 0.1234, 0.6408, 0.06343, 0.7118, 0.1837, 0.6407, 0.1234, 0.7118, 0.1237, 0.7117, 0.2437, 0.6406, 0.1834, 0.7118, 0.1837, 0.7117, 0.3037, 0.6406, 0.2434, 0.7117, 0.2437, 0.7117, 0.3037, 0.6405, 0.3634, 0.6405, 0.3034, 0.7115, 0.4237, 0.6405, 0.3634, 0.7116, 0.3637, 0.7115, 0.4837, 0.6404, 0.4234, 0.7115, 0.4237, 0.783, 0.06399, 0.712, 0.003716, 0.7831, 0.003994, 0.783, 0.124, 0.7119, 0.06371, 0.783, 0.06399, 0.7829, 0.184, 0.7118, 0.1237, 0.783, 0.124, 0.7829, 0.184, 0.7117, 0.2437, 0.7118, 0.1837, 0.7828, 0.304, 0.7117, 0.2437, 0.7829, 0.244, 0.7828, 0.3639, 0.7117, 0.3037, 0.7828, 0.304, 0.7827, 0.4239, 0.7116, 0.3637, 0.7828, 0.3639, 0.7826, 0.4839, 0.7115, 0.4237, 0.7827, 0.4239, 0.8542, 0.06426, 0.7831, 0.003994, 0.8542, 0.004272, 0.8541, 0.1243, 0.783, 0.06399, 0.8542, 0.06426, 0.8541, 0.1243, 0.7829, 0.184, 0.783, 0.124, 0.854, 0.2442, 0.7829, 0.184, 0.8541, 0.1842, 0.854, 0.2442, 0.7828, 0.304, 0.7829, 0.244, 0.854, 0.3042, 0.7828, 0.3639, 0.7828, 0.304, 0.8538, 0.4242, 0.7828, 0.3639, 0.8539, 0.3642, 0.8538, 0.4242, 0.7826, 0.4839, 0.7827, 0.4239, 0.9253, 0.06454, 0.8542, 0.004272, 0.9254, 0.00455, 0.9253, 0.06454, 0.8541, 0.1243, 0.8542, 0.06426, 0.9252, 0.1845, 0.8541, 0.1243, 0.9253, 0.1245, 0.9252, 0.2445, 0.8541, 0.1842, 0.9252, 0.1845, 0.9251, 0.3045, 0.854, 0.2442, 0.9252, 0.2445, 0.9251, 0.3045, 0.8539, 0.3642, 0.854, 0.3042, 0.925, 0.4245, 0.8539, 0.3642, 0.925, 0.3645, 0.9249, 0.4845, 0.8538, 0.4242, 0.925, 0.4245, 0.9965, 0.06482, 0.9254, 0.00455, 0.9965, 0.004828, 0.9964, 0.1248, 0.9253, 0.06454, 0.9965, 0.06482, 0.9964, 0.1248, 0.9252, 0.1845, 0.9253, 0.1245, 0.9963, 0.2448, 0.9252, 0.1845, 0.9964, 0.1848, 0.9963, 0.2448, 0.9251, 0.3045, 0.9252, 0.2445, 0.9962, 0.3648, 0.9251, 0.3045, 0.9962, 0.3048, 0.9962, 0.3648, 0.925, 0.4245, 0.925, 0.3645, 0.9961, 0.4848, 0.925, 0.4245, 0.9961, 0.4248, 0.0716, 0.06121, 0.0005145, 0.000937, 0.07166, 0.001215, 0.07154, 0.1212, 0.000456, 0.06093, 0.0716, 0.06121, 0.07148, 0.1812, 0.0003973, 0.1209, 0.07154, 0.1212, 0.07142, 0.2412, 0.0003387, 0.1809, 0.07148, 0.1812, 0.07142, 0.2412, 0.0002218, 0.3009, 0.0002803, 0.2409, 0.07131, 0.3612, 0.0002218, 0.3009, 0.07137, 0.3012, 0.07125, 0.4212, 0.0001632, 0.3609, 0.07131, 0.3612, 0.07125, 0.4212, 4.603e-05, 0.4809, 0.0001046, 0.4209, 0.3571, 0.5842, 0.4286, 0.5488, 0.4286, 0.5842, 0.7143, 0.5842, 0.7857, 0.5488, 0.7857, 0.5842, 0.2857, 0.5842, 0.3571, 0.5488, 0.3571, 0.5842, 0.2143, 0.5842, 0.2857, 0.5488, 0.2857, 0.5842, 0.6429, 0.5842, 0.7143, 0.5488, 0.7143, 0.5842, 0.1429, 0.5842, 0.2143, 0.5488, 0.2143, 0.5842, 0.5714, 0.5842, 0.6429, 0.5488, 0.6429, 0.5842, 0.5, 0.5842, 0.5714, 0.5488, 0.5714, 0.5842, 0.07144, 0.5842, 0.1429, 0.5488, 0.1429, 0.5842, 0.4286, 0.5842, 0.5, 0.5488, 0.5, 0.5842, 0.8571, 0.5842, 0.9286, 0.5488, 0.9286, 0.5842, 0.7857, 0.5842, 0.8571, 0.5488, 0.8571, 0.5842, 0.9286, 0.5842, 1.0, 0.5488, 1.0, 0.5842, 1.883e-05, 0.5842, 0.07144, 0.5488, 0.07144, 0.5842, 0.6027, 0.5971, 0.5503, 0.9905, 0.5516, 0.5965, 0.2963, 0.593, 0.2439, 0.9864, 0.2452, 0.5923, 0.1942, 0.5917, 0.1418, 0.985, 0.1431, 0.591, 0.6537, 0.5978, 0.6013, 0.9912, 0.6027, 0.5971, 0.3474, 0.5937, 0.2949, 0.987, 0.2963, 0.593, 0.3984, 0.5944, 0.346, 0.9877, 0.3474, 0.5937, 0.7048, 0.5985, 0.6524, 0.9918, 0.6537, 0.5978, 0.4495, 0.5951, 0.3971, 0.9884, 0.3984, 0.5944, 0.7559, 0.5992, 0.7034, 0.9925, 0.7048, 0.5985, 0.8069, 0.5999, 0.7545, 0.9932, 0.7559, 0.5992, 0.5005, 0.5958, 0.4481, 0.9891, 0.4495, 0.5951, 0.2452, 0.5923, 0.1928, 0.9857, 0.1942, 0.5917, 0.858, 0.6006, 0.8056, 0.9939, 0.8069, 0.5999, 0.5516, 0.5965, 0.4992, 0.9898, 0.5005, 0.5958, 0.07113, 0.5411, -1.245e-05, 0.5409, 4.603e-05, 0.4809, 0.8582, 0.5362, 0.858, 0.6003, 0.8069, 0.5996, 0.1944, 0.5273, 0.1942, 0.5914, 0.1431, 0.5907, 0.2455, 0.528, 0.2452, 0.5921, 0.1942, 0.5914, 0.2966, 0.5286, 0.2963, 0.5928, 0.2452, 0.5921, 0.3476, 0.5293, 0.3474, 0.5935, 0.2963, 0.5928, 0.3987, 0.53, 0.3984, 0.5941, 0.3474, 0.5935, 0.4497, 0.5307, 0.4495, 0.5948, 0.3984, 0.5941, 0.5008, 0.5314, 0.5005, 0.5955, 0.4495, 0.5948, 0.5519, 0.5321, 0.5516, 0.5962, 0.5005, 0.5955, 0.6029, 0.5328, 0.6027, 0.5969, 0.5516, 0.5962, 0.654, 0.5334, 0.6537, 0.5976, 0.6027, 0.5969, 0.7051, 0.5341, 0.7048, 0.5982, 0.6537, 0.5976, 0.7561, 0.5348, 0.7559, 0.5989, 0.7048, 0.5982, 0.8072, 0.5355, 0.8069, 0.5996, 0.7559, 0.5989, 0.996, 0.5448, 0.9249, 0.5445, 0.9249, 0.4845, 0.9249, 0.5445, 0.8537, 0.5442, 0.8538, 0.4842, 0.8537, 0.5442, 0.7826, 0.5439, 0.7826, 0.4839, 0.7826, 0.5439, 0.7114, 0.5436, 0.7115, 0.4837, 0.7114, 0.5436, 0.6403, 0.5434, 0.6403, 0.4834, 0.6403, 0.5434, 0.5691, 0.5431, 0.5692, 0.4831, 0.5691, 0.5431, 0.498, 0.5428, 0.4981, 0.4828, 0.498, 0.5428, 0.4269, 0.5425, 0.4269, 0.4825, 0.4269, 0.5425, 0.3557, 0.5423, 0.3558, 0.4823, 0.3557, 0.5423, 0.2846, 0.542, 0.2846, 0.482, 0.2846, 0.542, 0.2134, 0.5417, 0.2135, 0.4817, 0.2135, 0.4817, 0.2134, 0.5417, 0.1423, 0.5414, 0.1423, 0.5414, 0.07113, 0.5411, 0.07119, 0.4812, 0.1427, 0.06148, 0.0716, 0.06121, 0.07166, 0.001215, 0.1427, 0.06148, 0.1427, 0.1215, 0.07154, 0.1212, 0.1426, 0.1815, 0.07148, 0.1812, 0.07154, 0.1212, 0.1426, 0.2415, 0.07142, 0.2412, 0.07148, 0.1812, 0.1425, 0.3015, 0.07137, 0.3012, 0.07142, 0.2412, 0.1425, 0.3015, 0.1425, 0.3614, 0.07131, 0.3612, 0.1425, 0.3614, 0.1424, 0.4214, 0.07125, 0.4212, 0.1423, 0.4814, 0.07119, 0.4812, 0.07125, 0.4212, 0.2139, 0.06176, 0.1427, 0.06148, 0.1428, 0.001493, 0.2138, 0.1218, 0.1427, 0.1215, 0.1427, 0.06148, 0.2138, 0.1218, 0.2138, 0.1817, 0.1426, 0.1815, 0.2137, 0.2417, 0.1426, 0.2415, 0.1426, 0.1815, 0.2137, 0.3017, 0.1425, 0.3015, 0.1426, 0.2415, 0.2137, 0.3017, 0.2136, 0.3617, 0.1425, 0.3614, 0.2135, 0.4217, 0.1424, 0.4214, 0.1425, 0.3614, 0.2135, 0.4817, 0.1423, 0.4814, 0.1424, 0.4214, 0.2851, 0.002049, 0.285, 0.06204, 0.2139, 0.06176, 0.285, 0.122, 0.2138, 0.1218, 0.2139, 0.06176, 0.2849, 0.182, 0.2138, 0.1817, 0.2138, 0.1218, 0.2849, 0.242, 0.2137, 0.2417, 0.2138, 0.1817, 0.2848, 0.302, 0.2137, 0.3017, 0.2137, 0.2417, 0.2847, 0.362, 0.2136, 0.3617, 0.2137, 0.3017, 0.2847, 0.422, 0.2135, 0.4217, 0.2136, 0.3617, 0.2846, 0.482, 0.2135, 0.4817, 0.2135, 0.4217, 0.3562, 0.06232, 0.285, 0.06204, 0.2851, 0.002049, 0.3561, 0.1223, 0.285, 0.122, 0.285, 0.06204, 0.3561, 0.1823, 0.2849, 0.182, 0.285, 0.122, 0.3561, 0.1823, 0.356, 0.2423, 0.2849, 0.242, 0.3559, 0.3023, 0.2848, 0.302, 0.2849, 0.242, 0.3559, 0.3623, 0.2847, 0.362, 0.2848, 0.302, 0.3558, 0.4223, 0.2847, 0.422, 0.2847, 0.362, 0.3558, 0.4823, 0.2846, 0.482, 0.2847, 0.422, 0.4273, 0.0626, 0.3562, 0.06232, 0.3562, 0.002326, 0.4273, 0.1226, 0.3561, 0.1223, 0.3562, 0.06232, 0.4273, 0.1226, 0.4272, 0.1826, 0.3561, 0.1823, 0.4272, 0.1826, 0.4271, 0.2426, 0.356, 0.2423, 0.4271, 0.3026, 0.3559, 0.3023, 0.356, 0.2423, 0.427, 0.3626, 0.3559, 0.3623, 0.3559, 0.3023, 0.427, 0.4225, 0.3558, 0.4223, 0.3559, 0.3623, 0.4269, 0.4825, 0.3558, 0.4823, 0.3558, 0.4223, 0.4985, 0.06287, 0.4273, 0.0626, 0.4274, 0.002604, 0.4984, 0.1229, 0.4273, 0.1226, 0.4273, 0.0626, 0.4984, 0.1229, 0.4983, 0.1829, 0.4272, 0.1826, 0.4983, 0.2429, 0.4271, 0.2426, 0.4272, 0.1826, 0.4983, 0.2429, 0.4982, 0.3028, 0.4271, 0.3026, 0.4982, 0.3628, 0.427, 0.3626, 0.4271, 0.3026, 0.4981, 0.4228, 0.427, 0.4225, 0.427, 0.3626, 0.4981, 0.4828, 0.4269, 0.4825, 0.427, 0.4225, 0.5696, 0.06315, 0.4985, 0.06287, 0.4985, 0.002882, 0.5696, 0.06315, 0.5696, 0.1231, 0.4984, 0.1229, 0.5695, 0.1831, 0.4983, 0.1829, 0.4984, 0.1229, 0.5695, 0.1831, 0.5694, 0.2431, 0.4983, 0.2429, 0.5694, 0.3031, 0.4982, 0.3028, 0.4983, 0.2429, 0.5693, 0.3631, 0.4982, 0.3628, 0.4982, 0.3028, 0.5693, 0.4231, 0.4981, 0.4228, 0.4982, 0.3628, 0.5692, 0.4831, 0.4981, 0.4828, 0.4981, 0.4228, 0.6408, 0.06343, 0.5696, 0.06315, 0.5697, 0.00316, 0.6407, 0.1234, 0.5696, 0.1231, 0.5696, 0.06315, 0.6406, 0.1834, 0.5695, 0.1831, 0.5696, 0.1231, 0.6406, 0.1834, 0.6406, 0.2434, 0.5694, 0.2431, 0.6405, 0.3034, 0.5694, 0.3031, 0.5694, 0.2431, 0.6405, 0.3634, 0.5693, 0.3631, 0.5694, 0.3031, 0.6404, 0.4234, 0.5693, 0.4231, 0.5693, 0.3631, 0.6403, 0.4834, 0.5692, 0.4831, 0.5693, 0.4231, 0.7119, 0.06371, 0.6408, 0.06343, 0.6408, 0.003438, 0.7119, 0.06371, 0.7118, 0.1237, 0.6407, 0.1234, 0.7118, 0.1837, 0.6406, 0.1834, 0.6407, 0.1234, 0.7117, 0.2437, 0.6406, 0.2434, 0.6406, 0.1834, 0.7117, 0.3037, 0.6405, 0.3034, 0.6406, 0.2434, 0.7117, 0.3037, 0.7116, 0.3637, 0.6405, 0.3634, 0.7115, 0.4237, 0.6404, 0.4234, 0.6405, 0.3634, 0.7115, 0.4837, 0.6403, 0.4834, 0.6404, 0.4234, 0.783, 0.06399, 0.7119, 0.06371, 0.712, 0.003716, 0.783, 0.124, 0.7118, 0.1237, 0.7119, 0.06371, 0.7829, 0.184, 0.7118, 0.1837, 0.7118, 0.1237, 0.7829, 0.184, 0.7829, 0.244, 0.7117, 0.2437, 0.7828, 0.304, 0.7117, 0.3037, 0.7117, 0.2437, 0.7828, 0.3639, 0.7116, 0.3637, 0.7117, 0.3037, 0.7827, 0.4239, 0.7115, 0.4237, 0.7116, 0.3637, 0.7826, 0.4839, 0.7115, 0.4837, 0.7115, 0.4237, 0.8542, 0.06426, 0.783, 0.06399, 0.7831, 0.003994, 0.8541, 0.1243, 0.783, 0.124, 0.783, 0.06399, 0.8541, 0.1243, 0.8541, 0.1842, 0.7829, 0.184, 0.854, 0.2442, 0.7829, 0.244, 0.7829, 0.184, 0.854, 0.2442, 0.854, 0.3042, 0.7828, 0.304, 0.854, 0.3042, 0.8539, 0.3642, 0.7828, 0.3639, 0.8538, 0.4242, 0.7827, 0.4239, 0.7828, 0.3639, 0.8538, 0.4242, 0.8538, 0.4842, 0.7826, 0.4839, 0.9253, 0.06454, 0.8542, 0.06426, 0.8542, 0.004272, 0.9253, 0.06454, 0.9253, 0.1245, 0.8541, 0.1243, 0.9252, 0.1845, 0.8541, 0.1842, 0.8541, 0.1243, 0.9252, 0.2445, 0.854, 0.2442, 0.8541, 0.1842, 0.9251, 0.3045, 0.854, 0.3042, 0.854, 0.2442, 0.9251, 0.3045, 0.925, 0.3645, 0.8539, 0.3642, 0.925, 0.4245, 0.8538, 0.4242, 0.8539, 0.3642, 0.9249, 0.4845, 0.8538, 0.4842, 0.8538, 0.4242, 0.9965, 0.06482, 0.9253, 0.06454, 0.9254, 0.00455, 0.9964, 0.1248, 0.9253, 0.1245, 0.9253, 0.06454, 0.9964, 0.1248, 0.9964, 0.1848, 0.9252, 0.1845, 0.9963, 0.2448, 0.9252, 0.2445, 0.9252, 0.1845, 0.9963, 0.2448, 0.9962, 0.3048, 0.9251, 0.3045, 0.9962, 0.3648, 0.925, 0.3645, 0.9251, 0.3045, 0.9962, 0.3648, 0.9961, 0.4248, 0.925, 0.4245, 0.9961, 0.4848, 0.9249, 0.4845, 0.925, 0.4245, 0.0716, 0.06121, 0.000456, 0.06093, 0.0005145, 0.000937, 0.07154, 0.1212, 0.0003973, 0.1209, 0.000456, 0.06093, 0.07148, 0.1812, 0.0003387, 0.1809, 0.0003973, 0.1209, 0.07142, 0.2412, 0.0002803, 0.2409, 0.0003387, 0.1809, 0.07142, 0.2412, 0.07137, 0.3012, 0.0002218, 0.3009, 0.07131, 0.3612, 0.0001632, 0.3609, 0.0002218, 0.3009, 0.07125, 0.4212, 0.0001046, 0.4209, 0.0001632, 0.3609, 0.07125, 0.4212, 0.07119, 0.4812, 4.603e-05, 0.4809, 0.3571, 0.5842, 0.3571, 0.5488, 0.4286, 0.5488, 0.7143, 0.5842, 0.7143, 0.5488, 0.7857, 0.5488, 0.2857, 0.5842, 0.2857, 0.5488, 0.3571, 0.5488, 0.2143, 0.5842, 0.2143, 0.5488, 0.2857, 0.5488, 0.6429, 0.5842, 0.6429, 0.5488, 0.7143, 0.5488, 0.1429, 0.5842, 0.1429, 0.5488, 0.2143, 0.5488, 0.5714, 0.5842, 0.5714, 0.5488, 0.6429, 0.5488, 0.5, 0.5842, 0.5, 0.5488, 0.5714, 0.5488, 0.07144, 0.5842, 0.07144, 0.5488, 0.1429, 0.5488, 0.4286, 0.5842, 0.4286, 0.5488, 0.5, 0.5488, 0.8571, 0.5842, 0.8571, 0.5488, 0.9286, 0.5488, 0.7857, 0.5842, 0.7857, 0.5488, 0.8571, 0.5488, 0.9286, 0.5842, 0.9286, 0.5488, 1.0, 0.5488, 1.883e-05, 0.5842, 1.889e-05, 0.5488, 0.07144, 0.5488, 0.6027, 0.5971, 0.6013, 0.9912, 0.5503, 0.9905, 0.2963, 0.593, 0.2949, 0.987, 0.2439, 0.9864, 0.1942, 0.5917, 0.1928, 0.9857, 0.1418, 0.985, 0.6537, 0.5978, 0.6524, 0.9918, 0.6013, 0.9912, 0.3474, 0.5937, 0.346, 0.9877, 0.2949, 0.987, 0.3984, 0.5944, 0.3971, 0.9884, 0.346, 0.9877, 0.7048, 0.5985, 0.7034, 0.9925, 0.6524, 0.9918, 0.4495, 0.5951, 0.4481, 0.9891, 0.3971, 0.9884, 0.7559, 0.5992, 0.7545, 0.9932, 0.7034, 0.9925, 0.8069, 0.5999, 0.8056, 0.9939, 0.7545, 0.9932, 0.5005, 0.5958, 0.4992, 0.9898, 0.4481, 0.9891, 0.2452, 0.5923, 0.2439, 0.9864, 0.1928, 0.9857, 0.858, 0.6006, 0.8566, 0.9946, 0.8056, 0.9939, 0.5516, 0.5965, 0.5503, 0.9905, 0.4992, 0.9898])
me_plane.use_remesh_preserve_volume = False
me_plane.use_remesh_preserve_attributes = False
me_plane.use_mirror_vertex_groups = False
me_plane.update()

# ---- objects
ob_cube_002 = bpy.data.objects.new('Cube.002', me_cube_003)
ob_plane = bpy.data.objects.new('Plane', me_plane)

# ---- transforms, parenting, visibility, modifiers, constraints
ob_cube_002.location = (0.0, 2.903, 1.661)
ob_cube_002.lineart.crease_threshold = 0.0
ob_plane.location = (0.0, 0.0, 0.2056)
ob_plane.scale = (1.372, 1.372, 1.372)
ob_plane.lineart.crease_threshold = 0.0

# ---- collection membership
col_collection_1.objects.link(ob_cube_002)
col_collection_4.objects.link(ob_plane)

# ---- scene / render settings (as saved in the file)
scene.frame_start = 1; scene.frame_end = 250; scene.frame_set(1)
scene.render.engine = 'BLENDER_EEVEE_NEXT'
scene.render.resolution_percentage = 50
scene.render.dither_intensity = 0.0
scene.cycles.use_denoising = False
scene.cycles.samples = 128
scene.cycles.sampling_pattern = 'TABULATED_SOBOL'
scene.cycles.use_adaptive_sampling = False
scene.cycles.use_light_tree = False
scene.cycles.blur_glossy = 0.0
scene.cycles.sample_clamp_indirect = 0.0
scene.view_settings.view_transform = 'Standard'
bpy.context.view_layer.update()

# ---- added for rendering (the .blend has no active camera and no usable light): camera, sun
cam_auto = bpy.data.cameras.new('AutoCamera')
cam_auto.lens = 50.0
cam_auto.sensor_width = 36.0
cam_auto.clip_end = 1000.0
ob_auto_camera = bpy.data.objects.new('AutoCamera', cam_auto)
scene.collection.objects.link(ob_auto_camera)
ob_auto_camera.location = (25.1762, -29.8726, 23.789)
ob_auto_camera.rotation_euler = (1.09748, -7.21219e-08, 0.694738)
scene.camera = ob_auto_camera
light_auto_sun = bpy.data.lights.new('AutoSun', 'SUN')
light_auto_sun.energy = 3.0
light_auto_sun.angle = 0.0523599
ob_auto_sun = bpy.data.objects.new('AutoSun', light_auto_sun)
scene.collection.objects.link(ob_auto_sun)
ob_auto_sun.rotation_euler = (0.872665, 0.174533, 0.523599)
bpy.context.view_layer.update()
